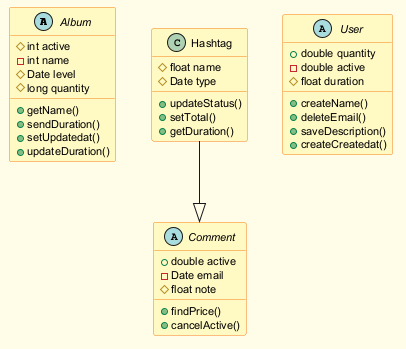

The diagram above was rendered by PlantUML. Its source (embedded in the PNG):
@startuml
skinparam backgroundColor #FFFDE7
skinparam classBackgroundColor #FFF9C4
skinparam classBorderColor #F57F17
skinparam defaultFontSize 11
abstract class Album {
  #int active
  -int name
  #Date level
  #long quantity
  +getName()
  +sendDuration()
  +setUpdatedat()
  +updateDuration()
}
abstract class Comment {
  +double active
  -Date email
  #float note
  +findPrice()
  +cancelActive()
}
abstract class User {
  +double quantity
  -double active
  #float duration
  +createName()
  +deleteEmail()
  +saveDescription()
  +createCreatedat()
}
class Hashtag {
  #float name
  #Date type
  +updateStatus()
  +setTotal()
  +getDuration()
}
Hashtag --|> Comment
@enduml